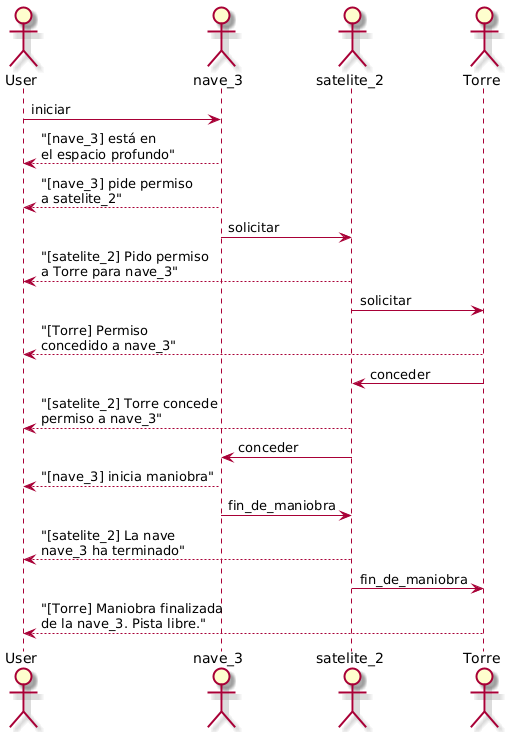

The diagram above was rendered by PlantUML. Its source (embedded in the PNG):
@startuml

skin rose

actor User
actor "nave_3" as Nave
actor "satelite_2" as Satelite
actor Torre

User -> Nave: iniciar
User <-- Nave: "[nave_3] está en\nel espacio profundo"
User <-- Nave: "[nave_3] pide permiso\na satelite_2"
Nave -> Satelite: solicitar
User <-- Satelite: "[satelite_2] Pido permiso\na Torre para nave_3"
Satelite -> Torre: solicitar
User <-- Torre: "[Torre] Permiso\nconcedido a nave_3"
Satelite <- Torre: conceder
User <-- Satelite: "[satelite_2] Torre concede\npermiso a nave_3"
Nave <- Satelite: conceder
User <-- Nave: "[nave_3] inicia maniobra"
Nave -> Satelite: fin_de_maniobra
User <-- Satelite: "[satelite_2] La nave\nnave_3 ha terminado"
Satelite -> Torre: fin_de_maniobra
User <-- Torre: "[Torre] Maniobra finalizada\nde la nave_3. Pista libre."

@enduml